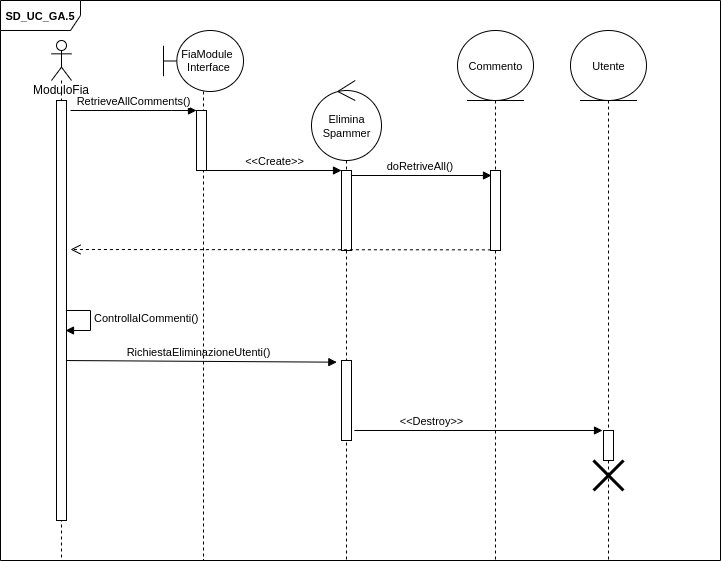

The diagram above was exported from draw.io. Its source (the exported page's mxGraphModel, read from the mxfile embedded in the PNG):
<mxGraphModel dx="2249" dy="2036" grid="1" gridSize="10" guides="1" tooltips="1" connect="1" arrows="1" fold="1" page="1" pageScale="1" pageWidth="827" pageHeight="1169" math="0" shadow="0">
  <root>
    <mxCell id="0" />
    <mxCell id="1" parent="0" />
    <mxCell id="e5e2G_Q4rwwimEJXPWsv-1" value="&lt;font style=&quot;font-size: 11px&quot;&gt;&lt;b&gt;SD_UC_GA.5&lt;/b&gt;&lt;/font&gt;" style="shape=umlFrame;whiteSpace=wrap;html=1;width=80;height=30;" parent="1" vertex="1">
      <mxGeometry x="-10" y="-460" width="720" height="560" as="geometry" />
    </mxCell>
    <mxCell id="e5e2G_Q4rwwimEJXPWsv-33" value="RichiestaEliminazioneUtenti()" style="html=1;verticalAlign=bottom;endArrow=block;rounded=0;fontSize=11;entryX=-0.467;entryY=0.021;entryDx=0;entryDy=0;entryPerimeter=0;" parent="1" target="e5e2G_Q4rwwimEJXPWsv-30" edge="1">
      <mxGeometry width="80" relative="1" as="geometry">
        <mxPoint x="50" y="-100" as="sourcePoint" />
        <mxPoint x="130" y="-100" as="targetPoint" />
      </mxGeometry>
    </mxCell>
    <mxCell id="e5e2G_Q4rwwimEJXPWsv-32" value="ControllaICommenti()" style="edgeStyle=orthogonalEdgeStyle;html=1;align=left;spacingLeft=2;endArrow=block;rounded=0;entryX=1;entryY=0;fontSize=11;" parent="1" edge="1">
      <mxGeometry relative="1" as="geometry">
        <mxPoint x="50" y="-150" as="sourcePoint" />
        <Array as="points">
          <mxPoint x="80" y="-150" />
        </Array>
        <mxPoint x="55" y="-130" as="targetPoint" />
      </mxGeometry>
    </mxCell>
    <mxCell id="e5e2G_Q4rwwimEJXPWsv-2" value="ModuloFia" style="shape=umlLifeline;participant=umlActor;perimeter=lifelinePerimeter;whiteSpace=wrap;html=1;container=1;collapsible=0;recursiveResize=0;verticalAlign=top;spacingTop=36;outlineConnect=0;fillColor=default;gradientColor=none;size=40;" parent="1" vertex="1">
      <mxGeometry x="41" y="-420" width="20" height="520" as="geometry" />
    </mxCell>
    <mxCell id="e5e2G_Q4rwwimEJXPWsv-3" value="" style="html=1;points=[];perimeter=orthogonalPerimeter;fontSize=7;fillColor=default;gradientColor=none;" parent="e5e2G_Q4rwwimEJXPWsv-2" vertex="1">
      <mxGeometry x="5" y="60" width="10" height="420" as="geometry" />
    </mxCell>
    <mxCell id="e5e2G_Q4rwwimEJXPWsv-4" value="" style="shape=umlLifeline;participant=umlBoundary;perimeter=lifelinePerimeter;whiteSpace=wrap;html=1;container=1;collapsible=0;recursiveResize=0;verticalAlign=top;spacingTop=36;outlineConnect=0;fillColor=default;gradientColor=none;size=61;" parent="1" vertex="1">
      <mxGeometry x="153" y="-430" width="80" height="530" as="geometry" />
    </mxCell>
    <mxCell id="e5e2G_Q4rwwimEJXPWsv-5" value="FiaModule &lt;br&gt;Interface" style="text;html=1;align=center;verticalAlign=middle;resizable=0;points=[];autosize=1;strokeColor=none;fillColor=none;fontSize=11;" parent="e5e2G_Q4rwwimEJXPWsv-4" vertex="1">
      <mxGeometry x="10" y="15" width="70" height="30" as="geometry" />
    </mxCell>
    <mxCell id="e5e2G_Q4rwwimEJXPWsv-6" value="" style="html=1;points=[];perimeter=orthogonalPerimeter;fontSize=7;fillColor=default;gradientColor=none;" parent="e5e2G_Q4rwwimEJXPWsv-4" vertex="1">
      <mxGeometry x="33" y="80" width="10" height="60" as="geometry" />
    </mxCell>
    <mxCell id="e5e2G_Q4rwwimEJXPWsv-7" value="" style="shape=umlLifeline;participant=umlControl;perimeter=lifelinePerimeter;whiteSpace=wrap;html=1;container=1;collapsible=0;recursiveResize=0;verticalAlign=top;spacingTop=36;outlineConnect=0;fillColor=default;gradientColor=none;size=80;" parent="1" vertex="1">
      <mxGeometry x="301" y="-380" width="70" height="480" as="geometry" />
    </mxCell>
    <mxCell id="e5e2G_Q4rwwimEJXPWsv-8" value="&lt;font style=&quot;font-size: 11px&quot;&gt;Elimina&lt;br&gt;Spammer&lt;br&gt;&lt;/font&gt;" style="text;html=1;align=center;verticalAlign=middle;resizable=0;points=[];autosize=1;strokeColor=none;fillColor=none;" parent="e5e2G_Q4rwwimEJXPWsv-7" vertex="1">
      <mxGeometry x="5" y="30" width="60" height="30" as="geometry" />
    </mxCell>
    <mxCell id="e5e2G_Q4rwwimEJXPWsv-9" value="" style="html=1;points=[];perimeter=orthogonalPerimeter;fontSize=7;fillColor=default;gradientColor=none;" parent="e5e2G_Q4rwwimEJXPWsv-7" vertex="1">
      <mxGeometry x="30" y="90" width="10" height="80" as="geometry" />
    </mxCell>
    <mxCell id="e5e2G_Q4rwwimEJXPWsv-30" value="" style="html=1;points=[];perimeter=orthogonalPerimeter;fontSize=7;fillColor=default;gradientColor=none;" parent="e5e2G_Q4rwwimEJXPWsv-7" vertex="1">
      <mxGeometry x="30" y="280" width="10" height="80" as="geometry" />
    </mxCell>
    <mxCell id="e5e2G_Q4rwwimEJXPWsv-12" value="" style="shape=umlLifeline;participant=umlEntity;perimeter=lifelinePerimeter;whiteSpace=wrap;html=1;container=1;collapsible=0;recursiveResize=0;verticalAlign=top;spacingTop=36;outlineConnect=0;fillColor=default;gradientColor=none;size=70;" parent="1" vertex="1">
      <mxGeometry x="447" y="-430" width="76" height="530" as="geometry" />
    </mxCell>
    <mxCell id="e5e2G_Q4rwwimEJXPWsv-13" value="&lt;font&gt;&lt;font style=&quot;font-size: 11px&quot;&gt;Commento&lt;/font&gt;&lt;br&gt;&lt;/font&gt;" style="text;html=1;align=center;verticalAlign=middle;resizable=0;points=[];autosize=1;strokeColor=none;fillColor=none;fontStyle=0" parent="e5e2G_Q4rwwimEJXPWsv-12" vertex="1">
      <mxGeometry x="3" y="25" width="70" height="20" as="geometry" />
    </mxCell>
    <mxCell id="e5e2G_Q4rwwimEJXPWsv-14" value="" style="html=1;points=[];perimeter=orthogonalPerimeter;fontSize=7;fillColor=default;gradientColor=none;" parent="e5e2G_Q4rwwimEJXPWsv-12" vertex="1">
      <mxGeometry x="33" y="140" width="10" height="80" as="geometry" />
    </mxCell>
    <mxCell id="e5e2G_Q4rwwimEJXPWsv-15" value="&lt;font style=&quot;font-size: 11px&quot;&gt;doRetriveAll()&amp;nbsp;&lt;/font&gt;" style="html=1;verticalAlign=bottom;endArrow=block;rounded=0;fontSize=7;anchorPointDirection=1;bendable=1;" parent="1" edge="1">
      <mxGeometry width="80" relative="1" as="geometry">
        <mxPoint x="341" y="-285" as="sourcePoint" />
        <mxPoint x="481" y="-285" as="targetPoint" />
      </mxGeometry>
    </mxCell>
    <mxCell id="e5e2G_Q4rwwimEJXPWsv-16" value="" style="html=1;verticalAlign=bottom;endArrow=open;dashed=1;endSize=8;rounded=0;fontSize=7;exitX=0.043;exitY=0.992;exitDx=0;exitDy=0;exitPerimeter=0;startSize=8;" parent="1" source="e5e2G_Q4rwwimEJXPWsv-14" edge="1">
      <mxGeometry relative="1" as="geometry">
        <mxPoint x="471" y="-210" as="sourcePoint" />
        <mxPoint x="60" y="-211" as="targetPoint" />
      </mxGeometry>
    </mxCell>
    <mxCell id="e5e2G_Q4rwwimEJXPWsv-17" value="&lt;font style=&quot;font-size: 11px&quot;&gt;&amp;lt;&amp;lt;Destroy&amp;gt;&amp;gt;&lt;/font&gt;" style="html=1;verticalAlign=bottom;endArrow=block;rounded=0;fontSize=7;exitX=1.037;exitY=0.342;exitDx=0;exitDy=0;exitPerimeter=0;" parent="1" edge="1">
      <mxGeometry x="-0.3817" width="80" relative="1" as="geometry">
        <mxPoint x="343.8699999999999" y="-30" as="sourcePoint" />
        <mxPoint x="592" y="-30" as="targetPoint" />
        <mxPoint as="offset" />
      </mxGeometry>
    </mxCell>
    <mxCell id="e5e2G_Q4rwwimEJXPWsv-18" value="RetrieveAllComments()" style="html=1;verticalAlign=bottom;endArrow=block;rounded=0;fontSize=11;" parent="1" target="e5e2G_Q4rwwimEJXPWsv-6" edge="1">
      <mxGeometry width="80" relative="1" as="geometry">
        <mxPoint x="60" y="-350" as="sourcePoint" />
        <mxPoint x="168" y="-350" as="targetPoint" />
        <Array as="points">
          <mxPoint x="161" y="-350" />
        </Array>
      </mxGeometry>
    </mxCell>
    <mxCell id="e5e2G_Q4rwwimEJXPWsv-27" value="" style="shape=umlLifeline;participant=umlEntity;perimeter=lifelinePerimeter;whiteSpace=wrap;html=1;container=1;collapsible=0;recursiveResize=0;verticalAlign=top;spacingTop=36;outlineConnect=0;fillColor=default;gradientColor=none;size=70;" parent="1" vertex="1">
      <mxGeometry x="560" y="-430" width="76" height="530" as="geometry" />
    </mxCell>
    <mxCell id="e5e2G_Q4rwwimEJXPWsv-28" value="&lt;font&gt;&lt;font style=&quot;font-size: 11px&quot;&gt;Utente&lt;/font&gt;&lt;br&gt;&lt;/font&gt;" style="text;html=1;align=center;verticalAlign=middle;resizable=0;points=[];autosize=1;strokeColor=none;fillColor=none;fontStyle=0" parent="e5e2G_Q4rwwimEJXPWsv-27" vertex="1">
      <mxGeometry x="13" y="25" width="50" height="20" as="geometry" />
    </mxCell>
    <mxCell id="e5e2G_Q4rwwimEJXPWsv-29" value="" style="html=1;points=[];perimeter=orthogonalPerimeter;fontSize=7;fillColor=default;gradientColor=none;" parent="e5e2G_Q4rwwimEJXPWsv-27" vertex="1">
      <mxGeometry x="33" y="400" width="10" height="30" as="geometry" />
    </mxCell>
    <mxCell id="e5e2G_Q4rwwimEJXPWsv-34" value="" style="shape=umlDestroy;whiteSpace=wrap;html=1;strokeWidth=3;fontSize=11;" parent="e5e2G_Q4rwwimEJXPWsv-27" vertex="1">
      <mxGeometry x="23" y="430" width="30" height="30" as="geometry" />
    </mxCell>
    <mxCell id="e5e2G_Q4rwwimEJXPWsv-11" value="&lt;font style=&quot;font-size: 11px&quot;&gt;&amp;lt;&amp;lt;Create&amp;gt;&amp;gt;&lt;/font&gt;" style="html=1;verticalAlign=bottom;endArrow=block;rounded=0;fontSize=7;exitX=1.037;exitY=0.342;exitDx=0;exitDy=0;exitPerimeter=0;" parent="1" target="e5e2G_Q4rwwimEJXPWsv-9" edge="1">
      <mxGeometry width="80" relative="1" as="geometry">
        <mxPoint x="196" y="-290" as="sourcePoint" />
        <mxPoint x="301" y="-290" as="targetPoint" />
      </mxGeometry>
    </mxCell>
  </root>
</mxGraphModel>